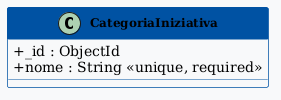

The diagram above was rendered by PlantUML. Its source (embedded in the PNG):
@startuml CategoriaIniziativa

skinparam classAttributeIconSize 0
skinparam classFontStyle bold
skinparam classFontSize 12
skinparam classBackgroundColor #F8F9FA
skinparam classBorderColor #0052A3
skinparam classHeaderBackgroundColor #0052A3
skinparam classHeaderFontColor #FFFFFF

class CategoriaIniziativa {
  + _id : ObjectId
  + nome : String <<unique, required>>
}

@enduml